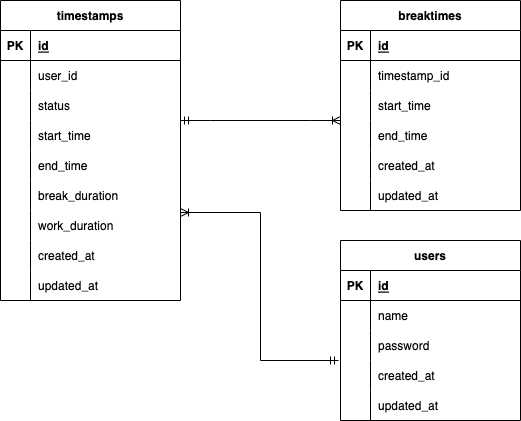

The diagram above was exported from draw.io. Its source (the exported page's mxGraphModel, read from the mxfile embedded in the PNG):
<mxGraphModel dx="660" dy="622" grid="1" gridSize="10" guides="1" tooltips="1" connect="1" arrows="1" fold="1" page="1" pageScale="1" pageWidth="827" pageHeight="1169" math="0" shadow="0">
  <root>
    <mxCell id="0" />
    <mxCell id="1" parent="0" />
    <mxCell id="2" value="timestamps" style="shape=table;startSize=30;container=1;collapsible=1;childLayout=tableLayout;fixedRows=1;rowLines=0;fontStyle=1;align=center;resizeLast=1;" parent="1" vertex="1">
      <mxGeometry x="80" y="120" width="180" height="300" as="geometry" />
    </mxCell>
    <mxCell id="3" value="" style="shape=tableRow;horizontal=0;startSize=0;swimlaneHead=0;swimlaneBody=0;fillColor=none;collapsible=0;dropTarget=0;points=[[0,0.5],[1,0.5]];portConstraint=eastwest;top=0;left=0;right=0;bottom=1;" parent="2" vertex="1">
      <mxGeometry y="30" width="180" height="30" as="geometry" />
    </mxCell>
    <mxCell id="4" value="PK" style="shape=partialRectangle;connectable=0;fillColor=none;top=0;left=0;bottom=0;right=0;fontStyle=1;overflow=hidden;" parent="3" vertex="1">
      <mxGeometry width="30" height="30" as="geometry">
        <mxRectangle width="30" height="30" as="alternateBounds" />
      </mxGeometry>
    </mxCell>
    <mxCell id="5" value="id" style="shape=partialRectangle;connectable=0;fillColor=none;top=0;left=0;bottom=0;right=0;align=left;spacingLeft=6;fontStyle=5;overflow=hidden;" parent="3" vertex="1">
      <mxGeometry x="30" width="150" height="30" as="geometry">
        <mxRectangle width="150" height="30" as="alternateBounds" />
      </mxGeometry>
    </mxCell>
    <mxCell id="6" value="" style="shape=tableRow;horizontal=0;startSize=0;swimlaneHead=0;swimlaneBody=0;fillColor=none;collapsible=0;dropTarget=0;points=[[0,0.5],[1,0.5]];portConstraint=eastwest;top=0;left=0;right=0;bottom=0;" parent="2" vertex="1">
      <mxGeometry y="60" width="180" height="30" as="geometry" />
    </mxCell>
    <mxCell id="7" value="" style="shape=partialRectangle;connectable=0;fillColor=none;top=0;left=0;bottom=0;right=0;editable=1;overflow=hidden;" parent="6" vertex="1">
      <mxGeometry width="30" height="30" as="geometry">
        <mxRectangle width="30" height="30" as="alternateBounds" />
      </mxGeometry>
    </mxCell>
    <mxCell id="8" value="user_id" style="shape=partialRectangle;connectable=0;fillColor=none;top=0;left=0;bottom=0;right=0;align=left;spacingLeft=6;overflow=hidden;" parent="6" vertex="1">
      <mxGeometry x="30" width="150" height="30" as="geometry">
        <mxRectangle width="150" height="30" as="alternateBounds" />
      </mxGeometry>
    </mxCell>
    <mxCell id="9" value="" style="shape=tableRow;horizontal=0;startSize=0;swimlaneHead=0;swimlaneBody=0;fillColor=none;collapsible=0;dropTarget=0;points=[[0,0.5],[1,0.5]];portConstraint=eastwest;top=0;left=0;right=0;bottom=0;" parent="2" vertex="1">
      <mxGeometry y="90" width="180" height="30" as="geometry" />
    </mxCell>
    <mxCell id="10" value="" style="shape=partialRectangle;connectable=0;fillColor=none;top=0;left=0;bottom=0;right=0;editable=1;overflow=hidden;" parent="9" vertex="1">
      <mxGeometry width="30" height="30" as="geometry">
        <mxRectangle width="30" height="30" as="alternateBounds" />
      </mxGeometry>
    </mxCell>
    <mxCell id="11" value="status" style="shape=partialRectangle;connectable=0;fillColor=none;top=0;left=0;bottom=0;right=0;align=left;spacingLeft=6;overflow=hidden;" parent="9" vertex="1">
      <mxGeometry x="30" width="150" height="30" as="geometry">
        <mxRectangle width="150" height="30" as="alternateBounds" />
      </mxGeometry>
    </mxCell>
    <mxCell id="12" value="" style="shape=tableRow;horizontal=0;startSize=0;swimlaneHead=0;swimlaneBody=0;fillColor=none;collapsible=0;dropTarget=0;points=[[0,0.5],[1,0.5]];portConstraint=eastwest;top=0;left=0;right=0;bottom=0;" parent="2" vertex="1">
      <mxGeometry y="120" width="180" height="30" as="geometry" />
    </mxCell>
    <mxCell id="13" value="" style="shape=partialRectangle;connectable=0;fillColor=none;top=0;left=0;bottom=0;right=0;editable=1;overflow=hidden;" parent="12" vertex="1">
      <mxGeometry width="30" height="30" as="geometry">
        <mxRectangle width="30" height="30" as="alternateBounds" />
      </mxGeometry>
    </mxCell>
    <mxCell id="14" value="start_time" style="shape=partialRectangle;connectable=0;fillColor=none;top=0;left=0;bottom=0;right=0;align=left;spacingLeft=6;overflow=hidden;" parent="12" vertex="1">
      <mxGeometry x="30" width="150" height="30" as="geometry">
        <mxRectangle width="150" height="30" as="alternateBounds" />
      </mxGeometry>
    </mxCell>
    <mxCell id="15" style="shape=tableRow;horizontal=0;startSize=0;swimlaneHead=0;swimlaneBody=0;fillColor=none;collapsible=0;dropTarget=0;points=[[0,0.5],[1,0.5]];portConstraint=eastwest;top=0;left=0;right=0;bottom=0;" parent="2" vertex="1">
      <mxGeometry y="150" width="180" height="30" as="geometry" />
    </mxCell>
    <mxCell id="16" style="shape=partialRectangle;connectable=0;fillColor=none;top=0;left=0;bottom=0;right=0;editable=1;overflow=hidden;" parent="15" vertex="1">
      <mxGeometry width="30" height="30" as="geometry">
        <mxRectangle width="30" height="30" as="alternateBounds" />
      </mxGeometry>
    </mxCell>
    <mxCell id="17" value="end_time" style="shape=partialRectangle;connectable=0;fillColor=none;top=0;left=0;bottom=0;right=0;align=left;spacingLeft=6;overflow=hidden;" parent="15" vertex="1">
      <mxGeometry x="30" width="150" height="30" as="geometry">
        <mxRectangle width="150" height="30" as="alternateBounds" />
      </mxGeometry>
    </mxCell>
    <mxCell id="18" style="shape=tableRow;horizontal=0;startSize=0;swimlaneHead=0;swimlaneBody=0;fillColor=none;collapsible=0;dropTarget=0;points=[[0,0.5],[1,0.5]];portConstraint=eastwest;top=0;left=0;right=0;bottom=0;" parent="2" vertex="1">
      <mxGeometry y="180" width="180" height="30" as="geometry" />
    </mxCell>
    <mxCell id="19" style="shape=partialRectangle;connectable=0;fillColor=none;top=0;left=0;bottom=0;right=0;editable=1;overflow=hidden;" parent="18" vertex="1">
      <mxGeometry width="30" height="30" as="geometry">
        <mxRectangle width="30" height="30" as="alternateBounds" />
      </mxGeometry>
    </mxCell>
    <mxCell id="20" value="break_duration" style="shape=partialRectangle;connectable=0;fillColor=none;top=0;left=0;bottom=0;right=0;align=left;spacingLeft=6;overflow=hidden;" parent="18" vertex="1">
      <mxGeometry x="30" width="150" height="30" as="geometry">
        <mxRectangle width="150" height="30" as="alternateBounds" />
      </mxGeometry>
    </mxCell>
    <mxCell id="21" style="shape=tableRow;horizontal=0;startSize=0;swimlaneHead=0;swimlaneBody=0;fillColor=none;collapsible=0;dropTarget=0;points=[[0,0.5],[1,0.5]];portConstraint=eastwest;top=0;left=0;right=0;bottom=0;" parent="2" vertex="1">
      <mxGeometry y="210" width="180" height="30" as="geometry" />
    </mxCell>
    <mxCell id="22" style="shape=partialRectangle;connectable=0;fillColor=none;top=0;left=0;bottom=0;right=0;editable=1;overflow=hidden;" parent="21" vertex="1">
      <mxGeometry width="30" height="30" as="geometry">
        <mxRectangle width="30" height="30" as="alternateBounds" />
      </mxGeometry>
    </mxCell>
    <mxCell id="23" value="work_duration" style="shape=partialRectangle;connectable=0;fillColor=none;top=0;left=0;bottom=0;right=0;align=left;spacingLeft=6;overflow=hidden;" parent="21" vertex="1">
      <mxGeometry x="30" width="150" height="30" as="geometry">
        <mxRectangle width="150" height="30" as="alternateBounds" />
      </mxGeometry>
    </mxCell>
    <mxCell id="33" style="shape=tableRow;horizontal=0;startSize=0;swimlaneHead=0;swimlaneBody=0;fillColor=none;collapsible=0;dropTarget=0;points=[[0,0.5],[1,0.5]];portConstraint=eastwest;top=0;left=0;right=0;bottom=0;" parent="2" vertex="1">
      <mxGeometry y="240" width="180" height="30" as="geometry" />
    </mxCell>
    <mxCell id="34" style="shape=partialRectangle;connectable=0;fillColor=none;top=0;left=0;bottom=0;right=0;editable=1;overflow=hidden;" parent="33" vertex="1">
      <mxGeometry width="30" height="30" as="geometry">
        <mxRectangle width="30" height="30" as="alternateBounds" />
      </mxGeometry>
    </mxCell>
    <mxCell id="35" value="created_at" style="shape=partialRectangle;connectable=0;fillColor=none;top=0;left=0;bottom=0;right=0;align=left;spacingLeft=6;overflow=hidden;" parent="33" vertex="1">
      <mxGeometry x="30" width="150" height="30" as="geometry">
        <mxRectangle width="150" height="30" as="alternateBounds" />
      </mxGeometry>
    </mxCell>
    <mxCell id="36" style="shape=tableRow;horizontal=0;startSize=0;swimlaneHead=0;swimlaneBody=0;fillColor=none;collapsible=0;dropTarget=0;points=[[0,0.5],[1,0.5]];portConstraint=eastwest;top=0;left=0;right=0;bottom=0;" parent="2" vertex="1">
      <mxGeometry y="270" width="180" height="30" as="geometry" />
    </mxCell>
    <mxCell id="37" style="shape=partialRectangle;connectable=0;fillColor=none;top=0;left=0;bottom=0;right=0;editable=1;overflow=hidden;" parent="36" vertex="1">
      <mxGeometry width="30" height="30" as="geometry">
        <mxRectangle width="30" height="30" as="alternateBounds" />
      </mxGeometry>
    </mxCell>
    <mxCell id="38" value="updated_at" style="shape=partialRectangle;connectable=0;fillColor=none;top=0;left=0;bottom=0;right=0;align=left;spacingLeft=6;overflow=hidden;" parent="36" vertex="1">
      <mxGeometry x="30" width="150" height="30" as="geometry">
        <mxRectangle width="150" height="30" as="alternateBounds" />
      </mxGeometry>
    </mxCell>
    <mxCell id="39" value="breaktimes" style="shape=table;startSize=30;container=1;collapsible=1;childLayout=tableLayout;fixedRows=1;rowLines=0;fontStyle=1;align=center;resizeLast=1;" parent="1" vertex="1">
      <mxGeometry x="420" y="120" width="180" height="210" as="geometry" />
    </mxCell>
    <mxCell id="40" value="" style="shape=tableRow;horizontal=0;startSize=0;swimlaneHead=0;swimlaneBody=0;fillColor=none;collapsible=0;dropTarget=0;points=[[0,0.5],[1,0.5]];portConstraint=eastwest;top=0;left=0;right=0;bottom=1;" parent="39" vertex="1">
      <mxGeometry y="30" width="180" height="30" as="geometry" />
    </mxCell>
    <mxCell id="41" value="PK" style="shape=partialRectangle;connectable=0;fillColor=none;top=0;left=0;bottom=0;right=0;fontStyle=1;overflow=hidden;" parent="40" vertex="1">
      <mxGeometry width="30" height="30" as="geometry">
        <mxRectangle width="30" height="30" as="alternateBounds" />
      </mxGeometry>
    </mxCell>
    <mxCell id="42" value="id" style="shape=partialRectangle;connectable=0;fillColor=none;top=0;left=0;bottom=0;right=0;align=left;spacingLeft=6;fontStyle=5;overflow=hidden;" parent="40" vertex="1">
      <mxGeometry x="30" width="150" height="30" as="geometry">
        <mxRectangle width="150" height="30" as="alternateBounds" />
      </mxGeometry>
    </mxCell>
    <mxCell id="43" value="" style="shape=tableRow;horizontal=0;startSize=0;swimlaneHead=0;swimlaneBody=0;fillColor=none;collapsible=0;dropTarget=0;points=[[0,0.5],[1,0.5]];portConstraint=eastwest;top=0;left=0;right=0;bottom=0;" parent="39" vertex="1">
      <mxGeometry y="60" width="180" height="30" as="geometry" />
    </mxCell>
    <mxCell id="44" value="" style="shape=partialRectangle;connectable=0;fillColor=none;top=0;left=0;bottom=0;right=0;editable=1;overflow=hidden;" parent="43" vertex="1">
      <mxGeometry width="30" height="30" as="geometry">
        <mxRectangle width="30" height="30" as="alternateBounds" />
      </mxGeometry>
    </mxCell>
    <mxCell id="45" value="timestamp_id" style="shape=partialRectangle;connectable=0;fillColor=none;top=0;left=0;bottom=0;right=0;align=left;spacingLeft=6;overflow=hidden;" parent="43" vertex="1">
      <mxGeometry x="30" width="150" height="30" as="geometry">
        <mxRectangle width="150" height="30" as="alternateBounds" />
      </mxGeometry>
    </mxCell>
    <mxCell id="75" style="shape=tableRow;horizontal=0;startSize=0;swimlaneHead=0;swimlaneBody=0;fillColor=none;collapsible=0;dropTarget=0;points=[[0,0.5],[1,0.5]];portConstraint=eastwest;top=0;left=0;right=0;bottom=0;" parent="39" vertex="1">
      <mxGeometry y="90" width="180" height="30" as="geometry" />
    </mxCell>
    <mxCell id="76" style="shape=partialRectangle;connectable=0;fillColor=none;top=0;left=0;bottom=0;right=0;editable=1;overflow=hidden;" parent="75" vertex="1">
      <mxGeometry width="30" height="30" as="geometry">
        <mxRectangle width="30" height="30" as="alternateBounds" />
      </mxGeometry>
    </mxCell>
    <mxCell id="77" value="start_time" style="shape=partialRectangle;connectable=0;fillColor=none;top=0;left=0;bottom=0;right=0;align=left;spacingLeft=6;overflow=hidden;" parent="75" vertex="1">
      <mxGeometry x="30" width="150" height="30" as="geometry">
        <mxRectangle width="150" height="30" as="alternateBounds" />
      </mxGeometry>
    </mxCell>
    <mxCell id="72" style="shape=tableRow;horizontal=0;startSize=0;swimlaneHead=0;swimlaneBody=0;fillColor=none;collapsible=0;dropTarget=0;points=[[0,0.5],[1,0.5]];portConstraint=eastwest;top=0;left=0;right=0;bottom=0;" parent="39" vertex="1">
      <mxGeometry y="120" width="180" height="30" as="geometry" />
    </mxCell>
    <mxCell id="73" style="shape=partialRectangle;connectable=0;fillColor=none;top=0;left=0;bottom=0;right=0;editable=1;overflow=hidden;" parent="72" vertex="1">
      <mxGeometry width="30" height="30" as="geometry">
        <mxRectangle width="30" height="30" as="alternateBounds" />
      </mxGeometry>
    </mxCell>
    <mxCell id="74" value="end_time" style="shape=partialRectangle;connectable=0;fillColor=none;top=0;left=0;bottom=0;right=0;align=left;spacingLeft=6;overflow=hidden;" parent="72" vertex="1">
      <mxGeometry x="30" width="150" height="30" as="geometry">
        <mxRectangle width="150" height="30" as="alternateBounds" />
      </mxGeometry>
    </mxCell>
    <mxCell id="46" value="" style="shape=tableRow;horizontal=0;startSize=0;swimlaneHead=0;swimlaneBody=0;fillColor=none;collapsible=0;dropTarget=0;points=[[0,0.5],[1,0.5]];portConstraint=eastwest;top=0;left=0;right=0;bottom=0;" parent="39" vertex="1">
      <mxGeometry y="150" width="180" height="30" as="geometry" />
    </mxCell>
    <mxCell id="47" value="" style="shape=partialRectangle;connectable=0;fillColor=none;top=0;left=0;bottom=0;right=0;editable=1;overflow=hidden;" parent="46" vertex="1">
      <mxGeometry width="30" height="30" as="geometry">
        <mxRectangle width="30" height="30" as="alternateBounds" />
      </mxGeometry>
    </mxCell>
    <mxCell id="48" value="created_at" style="shape=partialRectangle;connectable=0;fillColor=none;top=0;left=0;bottom=0;right=0;align=left;spacingLeft=6;overflow=hidden;" parent="46" vertex="1">
      <mxGeometry x="30" width="150" height="30" as="geometry">
        <mxRectangle width="150" height="30" as="alternateBounds" />
      </mxGeometry>
    </mxCell>
    <mxCell id="49" value="" style="shape=tableRow;horizontal=0;startSize=0;swimlaneHead=0;swimlaneBody=0;fillColor=none;collapsible=0;dropTarget=0;points=[[0,0.5],[1,0.5]];portConstraint=eastwest;top=0;left=0;right=0;bottom=0;" parent="39" vertex="1">
      <mxGeometry y="180" width="180" height="30" as="geometry" />
    </mxCell>
    <mxCell id="50" value="" style="shape=partialRectangle;connectable=0;fillColor=none;top=0;left=0;bottom=0;right=0;editable=1;overflow=hidden;" parent="49" vertex="1">
      <mxGeometry width="30" height="30" as="geometry">
        <mxRectangle width="30" height="30" as="alternateBounds" />
      </mxGeometry>
    </mxCell>
    <mxCell id="51" value="updated_at" style="shape=partialRectangle;connectable=0;fillColor=none;top=0;left=0;bottom=0;right=0;align=left;spacingLeft=6;overflow=hidden;" parent="49" vertex="1">
      <mxGeometry x="30" width="150" height="30" as="geometry">
        <mxRectangle width="150" height="30" as="alternateBounds" />
      </mxGeometry>
    </mxCell>
    <mxCell id="52" value="users" style="shape=table;startSize=30;container=1;collapsible=1;childLayout=tableLayout;fixedRows=1;rowLines=0;fontStyle=1;align=center;resizeLast=1;" parent="1" vertex="1">
      <mxGeometry x="420" y="360" width="180" height="180" as="geometry" />
    </mxCell>
    <mxCell id="53" value="" style="shape=tableRow;horizontal=0;startSize=0;swimlaneHead=0;swimlaneBody=0;fillColor=none;collapsible=0;dropTarget=0;points=[[0,0.5],[1,0.5]];portConstraint=eastwest;top=0;left=0;right=0;bottom=1;" parent="52" vertex="1">
      <mxGeometry y="30" width="180" height="30" as="geometry" />
    </mxCell>
    <mxCell id="54" value="PK" style="shape=partialRectangle;connectable=0;fillColor=none;top=0;left=0;bottom=0;right=0;fontStyle=1;overflow=hidden;" parent="53" vertex="1">
      <mxGeometry width="30" height="30" as="geometry">
        <mxRectangle width="30" height="30" as="alternateBounds" />
      </mxGeometry>
    </mxCell>
    <mxCell id="55" value="id" style="shape=partialRectangle;connectable=0;fillColor=none;top=0;left=0;bottom=0;right=0;align=left;spacingLeft=6;fontStyle=5;overflow=hidden;" parent="53" vertex="1">
      <mxGeometry x="30" width="150" height="30" as="geometry">
        <mxRectangle width="150" height="30" as="alternateBounds" />
      </mxGeometry>
    </mxCell>
    <mxCell id="56" value="" style="shape=tableRow;horizontal=0;startSize=0;swimlaneHead=0;swimlaneBody=0;fillColor=none;collapsible=0;dropTarget=0;points=[[0,0.5],[1,0.5]];portConstraint=eastwest;top=0;left=0;right=0;bottom=0;" parent="52" vertex="1">
      <mxGeometry y="60" width="180" height="30" as="geometry" />
    </mxCell>
    <mxCell id="57" value="" style="shape=partialRectangle;connectable=0;fillColor=none;top=0;left=0;bottom=0;right=0;editable=1;overflow=hidden;" parent="56" vertex="1">
      <mxGeometry width="30" height="30" as="geometry">
        <mxRectangle width="30" height="30" as="alternateBounds" />
      </mxGeometry>
    </mxCell>
    <mxCell id="58" value="name" style="shape=partialRectangle;connectable=0;fillColor=none;top=0;left=0;bottom=0;right=0;align=left;spacingLeft=6;overflow=hidden;" parent="56" vertex="1">
      <mxGeometry x="30" width="150" height="30" as="geometry">
        <mxRectangle width="150" height="30" as="alternateBounds" />
      </mxGeometry>
    </mxCell>
    <mxCell id="62" value="" style="shape=tableRow;horizontal=0;startSize=0;swimlaneHead=0;swimlaneBody=0;fillColor=none;collapsible=0;dropTarget=0;points=[[0,0.5],[1,0.5]];portConstraint=eastwest;top=0;left=0;right=0;bottom=0;" parent="52" vertex="1">
      <mxGeometry y="90" width="180" height="30" as="geometry" />
    </mxCell>
    <mxCell id="63" value="" style="shape=partialRectangle;connectable=0;fillColor=none;top=0;left=0;bottom=0;right=0;editable=1;overflow=hidden;" parent="62" vertex="1">
      <mxGeometry width="30" height="30" as="geometry">
        <mxRectangle width="30" height="30" as="alternateBounds" />
      </mxGeometry>
    </mxCell>
    <mxCell id="64" value="password" style="shape=partialRectangle;connectable=0;fillColor=none;top=0;left=0;bottom=0;right=0;align=left;spacingLeft=6;overflow=hidden;" parent="62" vertex="1">
      <mxGeometry x="30" width="150" height="30" as="geometry">
        <mxRectangle width="150" height="30" as="alternateBounds" />
      </mxGeometry>
    </mxCell>
    <mxCell id="65" style="shape=tableRow;horizontal=0;startSize=0;swimlaneHead=0;swimlaneBody=0;fillColor=none;collapsible=0;dropTarget=0;points=[[0,0.5],[1,0.5]];portConstraint=eastwest;top=0;left=0;right=0;bottom=0;" parent="52" vertex="1">
      <mxGeometry y="120" width="180" height="30" as="geometry" />
    </mxCell>
    <mxCell id="66" style="shape=partialRectangle;connectable=0;fillColor=none;top=0;left=0;bottom=0;right=0;editable=1;overflow=hidden;" parent="65" vertex="1">
      <mxGeometry width="30" height="30" as="geometry">
        <mxRectangle width="30" height="30" as="alternateBounds" />
      </mxGeometry>
    </mxCell>
    <mxCell id="67" value="created_at" style="shape=partialRectangle;connectable=0;fillColor=none;top=0;left=0;bottom=0;right=0;align=left;spacingLeft=6;overflow=hidden;" parent="65" vertex="1">
      <mxGeometry x="30" width="150" height="30" as="geometry">
        <mxRectangle width="150" height="30" as="alternateBounds" />
      </mxGeometry>
    </mxCell>
    <mxCell id="68" style="shape=tableRow;horizontal=0;startSize=0;swimlaneHead=0;swimlaneBody=0;fillColor=none;collapsible=0;dropTarget=0;points=[[0,0.5],[1,0.5]];portConstraint=eastwest;top=0;left=0;right=0;bottom=0;" parent="52" vertex="1">
      <mxGeometry y="150" width="180" height="30" as="geometry" />
    </mxCell>
    <mxCell id="69" style="shape=partialRectangle;connectable=0;fillColor=none;top=0;left=0;bottom=0;right=0;editable=1;overflow=hidden;" parent="68" vertex="1">
      <mxGeometry width="30" height="30" as="geometry">
        <mxRectangle width="30" height="30" as="alternateBounds" />
      </mxGeometry>
    </mxCell>
    <mxCell id="70" value="updated_at" style="shape=partialRectangle;connectable=0;fillColor=none;top=0;left=0;bottom=0;right=0;align=left;spacingLeft=6;overflow=hidden;" parent="68" vertex="1">
      <mxGeometry x="30" width="150" height="30" as="geometry">
        <mxRectangle width="150" height="30" as="alternateBounds" />
      </mxGeometry>
    </mxCell>
    <mxCell id="71" value="" style="fontSize=12;html=1;endArrow=ERoneToMany;startArrow=ERmandOne;exitX=-0.011;exitY=0;exitDx=0;exitDy=0;exitPerimeter=0;edgeStyle=orthogonalEdgeStyle;rounded=0;" parent="1" source="65" edge="1">
      <mxGeometry width="100" height="100" relative="1" as="geometry">
        <mxPoint x="360" y="410" as="sourcePoint" />
        <mxPoint x="260" y="332" as="targetPoint" />
        <Array as="points">
          <mxPoint x="340" y="480" />
          <mxPoint x="340" y="332" />
        </Array>
      </mxGeometry>
    </mxCell>
    <mxCell id="78" value="" style="edgeStyle=entityRelationEdgeStyle;fontSize=12;html=1;endArrow=ERoneToMany;startArrow=ERmandOne;rounded=0;entryX=-0.028;entryY=-0.1;entryDx=0;entryDy=0;entryPerimeter=0;strokeColor=none;" parent="1" target="43" edge="1">
      <mxGeometry width="100" height="100" relative="1" as="geometry">
        <mxPoint x="260" y="275" as="sourcePoint" />
        <mxPoint x="360" y="175" as="targetPoint" />
      </mxGeometry>
    </mxCell>
    <mxCell id="79" value="" style="edgeStyle=entityRelationEdgeStyle;fontSize=12;html=1;endArrow=ERoneToMany;startArrow=ERmandOne;rounded=0;" parent="1" edge="1">
      <mxGeometry width="100" height="100" relative="1" as="geometry">
        <mxPoint x="260" y="240" as="sourcePoint" />
        <mxPoint x="420" y="240" as="targetPoint" />
      </mxGeometry>
    </mxCell>
  </root>
</mxGraphModel>